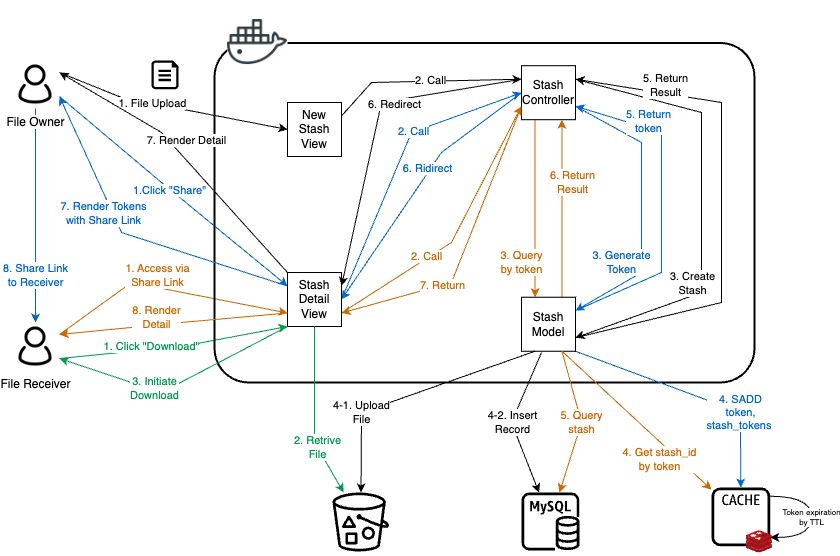

The diagram above was exported from draw.io. Its source (the exported page's mxGraphModel, read from the mxfile embedded in the PNG):
<mxGraphModel dx="900" dy="843" grid="1" gridSize="10" guides="1" tooltips="1" connect="1" arrows="1" fold="1" page="1" pageScale="1" pageWidth="1169" pageHeight="827" background="none" math="0" shadow="0">
  <root>
    <mxCell id="0" />
    <mxCell id="1" parent="0" />
    <mxCell id="5rFeYapUfcz5BnAI7AdN-18" value="" style="sketch=0;outlineConnect=0;fontColor=#232F3E;gradientColor=none;fillColor=#000000;strokeColor=none;dashed=0;verticalLabelPosition=bottom;verticalAlign=top;align=center;html=1;fontSize=12;fontStyle=0;aspect=fixed;pointerEvents=1;shape=mxgraph.aws4.rds_mysql_instance;" parent="1" vertex="1">
      <mxGeometry x="730" y="670" width="58" height="58" as="geometry" />
    </mxCell>
    <mxCell id="5rFeYapUfcz5BnAI7AdN-19" value="" style="sketch=0;outlineConnect=0;fontColor=#232F3E;gradientColor=none;fillColor=#000000;strokeColor=none;dashed=0;verticalLabelPosition=bottom;verticalAlign=top;align=center;html=1;fontSize=12;fontStyle=0;aspect=fixed;pointerEvents=1;shape=mxgraph.aws4.bucket_with_objects;" parent="1" vertex="1">
      <mxGeometry x="541" y="670" width="56.73" height="59" as="geometry" />
    </mxCell>
    <mxCell id="5rFeYapUfcz5BnAI7AdN-20" value="" style="group" parent="1" connectable="0" vertex="1">
      <mxGeometry x="920" y="665" width="61" height="69" as="geometry" />
    </mxCell>
    <mxCell id="5rFeYapUfcz5BnAI7AdN-17" value="" style="sketch=0;outlineConnect=0;fontColor=#232F3E;gradientColor=none;fillColor=#000000;strokeColor=none;dashed=0;verticalLabelPosition=bottom;verticalAlign=top;align=center;html=1;fontSize=12;fontStyle=0;aspect=fixed;pointerEvents=1;shape=mxgraph.aws4.cache_node;" parent="5rFeYapUfcz5BnAI7AdN-20" vertex="1">
      <mxGeometry width="58.74074074074074" height="58.74074074074074" as="geometry" />
    </mxCell>
    <mxCell id="5rFeYapUfcz5BnAI7AdN-16" value="" style="image;sketch=0;aspect=fixed;html=1;points=[];align=center;fontSize=12;image=img/lib/mscae/Cache_Redis_Product.svg;" parent="5rFeYapUfcz5BnAI7AdN-20" vertex="1">
      <mxGeometry x="34.641975308641975" y="43.32151898734179" width="26.358024691358025" height="22.14074074074074" as="geometry" />
    </mxCell>
    <mxCell id="5rFeYapUfcz5BnAI7AdN-76" value="&lt;font color=&quot;#000000&quot; style=&quot;font-size: 8px;&quot;&gt;Token expiration&lt;br style=&quot;font-size: 8px;&quot;&gt;by TTL&lt;/font&gt;" style="edgeStyle=orthogonalEdgeStyle;shape=connector;rounded=0;orthogonalLoop=1;jettySize=auto;html=1;labelBackgroundColor=default;strokeColor=#000000;align=center;verticalAlign=middle;fontFamily=Helvetica;fontSize=8;fontColor=#CC6600;endArrow=classic;curved=1;" parent="5rFeYapUfcz5BnAI7AdN-20" source="5rFeYapUfcz5BnAI7AdN-17" target="5rFeYapUfcz5BnAI7AdN-17" edge="1">
      <mxGeometry x="0.0102" relative="1" as="geometry">
        <Array as="points">
          <mxPoint x="100" y="50" />
        </Array>
        <mxPoint as="offset" />
      </mxGeometry>
    </mxCell>
    <mxCell id="5rFeYapUfcz5BnAI7AdN-31" value="1. File Upload" style="rounded=0;orthogonalLoop=1;jettySize=auto;html=1;exitX=1;exitY=0.25;exitDx=0;exitDy=0;entryX=0;entryY=0.5;entryDx=0;entryDy=0;" parent="1" source="5rFeYapUfcz5BnAI7AdN-21" target="5rFeYapUfcz5BnAI7AdN-30" edge="1">
      <mxGeometry x="-0.168" relative="1" as="geometry">
        <Array as="points">
          <mxPoint x="330" y="275" />
        </Array>
        <mxPoint as="offset" />
      </mxGeometry>
    </mxCell>
    <mxCell id="5rFeYapUfcz5BnAI7AdN-51" style="rounded=0;orthogonalLoop=1;jettySize=auto;html=1;exitX=1;exitY=0.75;exitDx=0;exitDy=0;entryX=0;entryY=0.25;entryDx=0;entryDy=0;fontColor=#0066CC;strokeColor=#0066CC;" parent="1" source="5rFeYapUfcz5BnAI7AdN-21" target="5rFeYapUfcz5BnAI7AdN-44" edge="1">
      <mxGeometry relative="1" as="geometry">
        <Array as="points">
          <mxPoint x="370" y="360" />
        </Array>
      </mxGeometry>
    </mxCell>
    <mxCell id="5rFeYapUfcz5BnAI7AdN-52" value="1.Click &quot;Share&quot;" style="edgeLabel;html=1;align=center;verticalAlign=middle;resizable=0;points=[];fontColor=#0066CC;" parent="5rFeYapUfcz5BnAI7AdN-51" connectable="0" vertex="1">
      <mxGeometry x="0.1428" y="-2" relative="1" as="geometry">
        <mxPoint x="-19" y="-17" as="offset" />
      </mxGeometry>
    </mxCell>
    <mxCell id="5rFeYapUfcz5BnAI7AdN-61" value="8. Share Link&lt;br&gt;to Receiver" style="edgeStyle=none;shape=connector;rounded=0;orthogonalLoop=1;jettySize=auto;html=1;exitX=0.5;exitY=1;exitDx=0;exitDy=0;entryX=0.5;entryY=0;entryDx=0;entryDy=0;labelBackgroundColor=default;strokeColor=#0066CC;align=center;verticalAlign=middle;fontFamily=Helvetica;fontSize=11;fontColor=#0066CC;endArrow=classic;" parent="1" source="5rFeYapUfcz5BnAI7AdN-21" target="5rFeYapUfcz5BnAI7AdN-22" edge="1">
      <mxGeometry x="0.5652" relative="1" as="geometry">
        <mxPoint as="offset" />
      </mxGeometry>
    </mxCell>
    <mxCell id="5rFeYapUfcz5BnAI7AdN-21" value="File Owner" style="shape=image;html=1;verticalAlign=top;verticalLabelPosition=bottom;labelBackgroundColor=#ffffff;imageAspect=0;aspect=fixed;image=https://cdn0.iconfinder.com/data/icons/eon-social-media-contact-info-2/32/user_people_person_users_man-128.png" parent="1" vertex="1">
      <mxGeometry x="220" y="238" width="48" height="48" as="geometry" />
    </mxCell>
    <mxCell id="5rFeYapUfcz5BnAI7AdN-62" style="edgeStyle=none;shape=connector;rounded=0;orthogonalLoop=1;jettySize=auto;html=1;exitX=1;exitY=0.25;exitDx=0;exitDy=0;entryX=0;entryY=0.75;entryDx=0;entryDy=0;labelBackgroundColor=default;strokeColor=#CC6600;align=center;verticalAlign=middle;fontFamily=Helvetica;fontSize=11;fontColor=#CC6600;endArrow=classic;" parent="1" source="5rFeYapUfcz5BnAI7AdN-22" target="5rFeYapUfcz5BnAI7AdN-44" edge="1">
      <mxGeometry relative="1" as="geometry">
        <Array as="points">
          <mxPoint x="340" y="460" />
        </Array>
      </mxGeometry>
    </mxCell>
    <mxCell id="5rFeYapUfcz5BnAI7AdN-63" value="1. Access via&lt;br&gt;Share Link" style="edgeLabel;html=1;align=center;verticalAlign=middle;resizable=0;points=[];fontSize=11;fontFamily=Helvetica;fontColor=#CC6600;" parent="5rFeYapUfcz5BnAI7AdN-62" connectable="0" vertex="1">
      <mxGeometry x="-0.3851" y="-1" relative="1" as="geometry">
        <mxPoint x="35" y="-16" as="offset" />
      </mxGeometry>
    </mxCell>
    <mxCell id="5rFeYapUfcz5BnAI7AdN-77" value="1. Click &quot;Download&quot;" style="shape=connector;rounded=0;orthogonalLoop=1;jettySize=auto;html=1;exitX=1;exitY=0.75;exitDx=0;exitDy=0;entryX=0;entryY=1;entryDx=0;entryDy=0;labelBackgroundColor=default;strokeColor=#00994D;align=center;verticalAlign=middle;fontFamily=Helvetica;fontSize=11;fontColor=#00994D;endArrow=classic;" parent="1" source="5rFeYapUfcz5BnAI7AdN-22" target="5rFeYapUfcz5BnAI7AdN-44" edge="1">
      <mxGeometry x="-0.1952" y="3" relative="1" as="geometry">
        <Array as="points">
          <mxPoint x="390" y="524" />
        </Array>
        <mxPoint as="offset" />
      </mxGeometry>
    </mxCell>
    <mxCell id="5rFeYapUfcz5BnAI7AdN-22" value="File Receiver" style="shape=image;html=1;verticalAlign=top;verticalLabelPosition=bottom;labelBackgroundColor=#ffffff;imageAspect=0;aspect=fixed;image=https://cdn0.iconfinder.com/data/icons/eon-social-media-contact-info-2/32/user_people_person_users_man-128.png" parent="1" vertex="1">
      <mxGeometry x="220" y="500" width="48" height="48" as="geometry" />
    </mxCell>
    <mxCell id="5rFeYapUfcz5BnAI7AdN-26" value="" style="group" parent="1" connectable="0" vertex="1">
      <mxGeometry x="423" y="178" width="540" height="382" as="geometry" />
    </mxCell>
    <mxCell id="5rFeYapUfcz5BnAI7AdN-24" value="" style="rounded=1;arcSize=10;dashed=0;fillColor=none;gradientColor=none;strokeWidth=2;" parent="5rFeYapUfcz5BnAI7AdN-26" vertex="1">
      <mxGeometry y="42.45" width="540" height="339.55" as="geometry" />
    </mxCell>
    <mxCell id="5rFeYapUfcz5BnAI7AdN-23" value="" style="shape=image;html=1;verticalAlign=top;verticalLabelPosition=bottom;labelBackgroundColor=#ffffff;imageAspect=0;aspect=fixed;image=https://cdn0.iconfinder.com/data/icons/social-media-2104/24/social_media_social_media_logo_docker-128.png;imageBackground=default;" parent="5rFeYapUfcz5BnAI7AdN-26" vertex="1">
      <mxGeometry x="13" y="11.575757575757574" width="60" height="60" as="geometry" />
    </mxCell>
    <mxCell id="5rFeYapUfcz5BnAI7AdN-34" style="rounded=0;orthogonalLoop=1;jettySize=auto;html=1;exitX=1;exitY=0.25;exitDx=0;exitDy=0;entryX=0;entryY=0.25;entryDx=0;entryDy=0;" parent="5rFeYapUfcz5BnAI7AdN-26" source="5rFeYapUfcz5BnAI7AdN-30" target="5rFeYapUfcz5BnAI7AdN-32" edge="1">
      <mxGeometry relative="1" as="geometry">
        <Array as="points">
          <mxPoint x="157" y="82" />
        </Array>
      </mxGeometry>
    </mxCell>
    <mxCell id="5rFeYapUfcz5BnAI7AdN-41" value="2. Call" style="edgeLabel;html=1;align=center;verticalAlign=middle;resizable=0;points=[];" parent="5rFeYapUfcz5BnAI7AdN-34" connectable="0" vertex="1">
      <mxGeometry x="0.2174" y="2" relative="1" as="geometry">
        <mxPoint x="-15" y="1" as="offset" />
      </mxGeometry>
    </mxCell>
    <mxCell id="5rFeYapUfcz5BnAI7AdN-30" value="New Stash View" style="whiteSpace=wrap;html=1;aspect=fixed;" parent="5rFeYapUfcz5BnAI7AdN-26" vertex="1">
      <mxGeometry x="73" y="102.00272727272727" width="54" height="54" as="geometry" />
    </mxCell>
    <mxCell id="5rFeYapUfcz5BnAI7AdN-35" style="rounded=0;orthogonalLoop=1;jettySize=auto;html=1;entryX=1;entryY=0.75;entryDx=0;entryDy=0;exitX=1;exitY=0.25;exitDx=0;exitDy=0;" parent="5rFeYapUfcz5BnAI7AdN-26" source="5rFeYapUfcz5BnAI7AdN-32" target="5rFeYapUfcz5BnAI7AdN-33" edge="1">
      <mxGeometry relative="1" as="geometry">
        <Array as="points">
          <mxPoint x="487" y="112" />
          <mxPoint x="487" y="202" />
          <mxPoint x="487" y="292" />
        </Array>
      </mxGeometry>
    </mxCell>
    <mxCell id="5rFeYapUfcz5BnAI7AdN-36" value="3. Create&lt;br&gt;Stash" style="edgeLabel;html=1;align=center;verticalAlign=middle;resizable=0;points=[];" parent="5rFeYapUfcz5BnAI7AdN-35" connectable="0" vertex="1">
      <mxGeometry x="-0.0747" y="1" relative="1" as="geometry">
        <mxPoint x="-11" y="95" as="offset" />
      </mxGeometry>
    </mxCell>
    <mxCell id="5rFeYapUfcz5BnAI7AdN-56" value="3. Generate&lt;br&gt;Token" style="edgeStyle=none;shape=connector;rounded=0;orthogonalLoop=1;jettySize=auto;html=1;exitX=1;exitY=0.75;exitDx=0;exitDy=0;entryX=1;entryY=0.25;entryDx=0;entryDy=0;labelBackgroundColor=default;strokeColor=#0066CC;align=center;verticalAlign=middle;fontFamily=Helvetica;fontSize=11;fontColor=#0066CC;endArrow=classic;" parent="5rFeYapUfcz5BnAI7AdN-26" source="5rFeYapUfcz5BnAI7AdN-32" target="5rFeYapUfcz5BnAI7AdN-33" edge="1">
      <mxGeometry x="0.5456" y="-19" relative="1" as="geometry">
        <Array as="points">
          <mxPoint x="427" y="142" />
          <mxPoint x="427" y="212" />
          <mxPoint x="427" y="272" />
        </Array>
        <mxPoint as="offset" />
      </mxGeometry>
    </mxCell>
    <mxCell id="5rFeYapUfcz5BnAI7AdN-59" value="6. Ridirect" style="edgeStyle=none;shape=connector;rounded=0;orthogonalLoop=1;jettySize=auto;html=1;exitX=0;exitY=0.5;exitDx=0;exitDy=0;entryX=1;entryY=0.5;entryDx=0;entryDy=0;labelBackgroundColor=default;strokeColor=#0066CC;align=center;verticalAlign=middle;fontFamily=Helvetica;fontSize=11;fontColor=#0066CC;endArrow=classic;" parent="5rFeYapUfcz5BnAI7AdN-26" source="5rFeYapUfcz5BnAI7AdN-32" target="5rFeYapUfcz5BnAI7AdN-44" edge="1">
      <mxGeometry x="-0.1288" y="-2" relative="1" as="geometry">
        <Array as="points">
          <mxPoint x="227" y="152" />
        </Array>
        <mxPoint as="offset" />
      </mxGeometry>
    </mxCell>
    <mxCell id="5rFeYapUfcz5BnAI7AdN-69" value="3. Query&lt;br&gt;by token" style="edgeStyle=none;shape=connector;rounded=0;orthogonalLoop=1;jettySize=auto;html=1;exitX=0.25;exitY=1;exitDx=0;exitDy=0;entryX=0.25;entryY=0;entryDx=0;entryDy=0;labelBackgroundColor=default;strokeColor=#CC6600;align=center;verticalAlign=middle;fontFamily=Helvetica;fontSize=11;fontColor=#CC6600;endArrow=classic;" parent="5rFeYapUfcz5BnAI7AdN-26" source="5rFeYapUfcz5BnAI7AdN-32" target="5rFeYapUfcz5BnAI7AdN-33" edge="1">
      <mxGeometry x="0.6088" y="-14" relative="1" as="geometry">
        <mxPoint as="offset" />
      </mxGeometry>
    </mxCell>
    <mxCell id="5rFeYapUfcz5BnAI7AdN-74" value="7. Return" style="edgeStyle=none;shape=connector;rounded=0;orthogonalLoop=1;jettySize=auto;html=1;exitX=0;exitY=0.75;exitDx=0;exitDy=0;entryX=1;entryY=0.75;entryDx=0;entryDy=0;labelBackgroundColor=default;strokeColor=#CC6600;align=center;verticalAlign=middle;fontFamily=Helvetica;fontSize=11;fontColor=#CC6600;endArrow=classic;" parent="5rFeYapUfcz5BnAI7AdN-26" source="5rFeYapUfcz5BnAI7AdN-32" target="5rFeYapUfcz5BnAI7AdN-44" edge="1">
      <mxGeometry x="0.3163" relative="1" as="geometry">
        <Array as="points">
          <mxPoint x="237" y="282" />
        </Array>
        <mxPoint x="1" as="offset" />
      </mxGeometry>
    </mxCell>
    <mxCell id="5rFeYapUfcz5BnAI7AdN-32" value="Stash Controller" style="whiteSpace=wrap;html=1;aspect=fixed;" parent="5rFeYapUfcz5BnAI7AdN-26" vertex="1">
      <mxGeometry x="307" y="65.20624242424242" width="54" height="54" as="geometry" />
    </mxCell>
    <mxCell id="5rFeYapUfcz5BnAI7AdN-58" value="5. Return&lt;br&gt;token" style="edgeStyle=none;shape=connector;rounded=0;orthogonalLoop=1;jettySize=auto;html=1;exitX=1;exitY=0.25;exitDx=0;exitDy=0;entryX=1;entryY=0.75;entryDx=0;entryDy=0;labelBackgroundColor=default;strokeColor=#0066CC;align=center;verticalAlign=middle;fontFamily=Helvetica;fontSize=11;fontColor=#0066CC;endArrow=classic;" parent="5rFeYapUfcz5BnAI7AdN-26" source="5rFeYapUfcz5BnAI7AdN-33" target="5rFeYapUfcz5BnAI7AdN-32" edge="1">
      <mxGeometry x="0.5415" y="-7" relative="1" as="geometry">
        <Array as="points">
          <mxPoint x="447" y="272" />
          <mxPoint x="447" y="211" />
          <mxPoint x="447" y="132" />
        </Array>
        <mxPoint as="offset" />
      </mxGeometry>
    </mxCell>
    <mxCell id="5rFeYapUfcz5BnAI7AdN-73" value="6. Return&lt;br&gt;Result" style="edgeStyle=none;shape=connector;rounded=0;orthogonalLoop=1;jettySize=auto;html=1;exitX=0.75;exitY=0;exitDx=0;exitDy=0;entryX=0.75;entryY=1;entryDx=0;entryDy=0;labelBackgroundColor=default;strokeColor=#CC6600;align=center;verticalAlign=middle;fontFamily=Helvetica;fontSize=11;fontColor=#CC6600;endArrow=classic;" parent="5rFeYapUfcz5BnAI7AdN-26" source="5rFeYapUfcz5BnAI7AdN-33" target="5rFeYapUfcz5BnAI7AdN-32" edge="1">
      <mxGeometry x="0.2925" y="-9" relative="1" as="geometry">
        <mxPoint x="1" as="offset" />
      </mxGeometry>
    </mxCell>
    <mxCell id="5rFeYapUfcz5BnAI7AdN-33" value="Stash Model" style="whiteSpace=wrap;html=1;aspect=fixed;" parent="5rFeYapUfcz5BnAI7AdN-26" vertex="1">
      <mxGeometry x="307" y="296.7213939393939" width="54" height="54" as="geometry" />
    </mxCell>
    <mxCell id="5rFeYapUfcz5BnAI7AdN-42" value="" style="rounded=0;orthogonalLoop=1;jettySize=auto;html=1;exitX=1;exitY=0.75;exitDx=0;exitDy=0;entryX=1;entryY=0.25;entryDx=0;entryDy=0;" parent="5rFeYapUfcz5BnAI7AdN-26" source="5rFeYapUfcz5BnAI7AdN-33" target="5rFeYapUfcz5BnAI7AdN-32" edge="1">
      <mxGeometry relative="1" as="geometry">
        <mxPoint x="201" y="268.55757575757576" as="sourcePoint" />
        <mxPoint x="201" y="166.6909090909091" as="targetPoint" />
        <Array as="points">
          <mxPoint x="507" y="302" />
          <mxPoint x="507" y="212" />
          <mxPoint x="507" y="102" />
        </Array>
      </mxGeometry>
    </mxCell>
    <mxCell id="5rFeYapUfcz5BnAI7AdN-43" value="5. Return&lt;br&gt;Result" style="edgeLabel;html=1;align=center;verticalAlign=middle;resizable=0;points=[];" parent="5rFeYapUfcz5BnAI7AdN-42" connectable="0" vertex="1">
      <mxGeometry x="0.4342" y="-3" relative="1" as="geometry">
        <mxPoint x="-50" y="-13" as="offset" />
      </mxGeometry>
    </mxCell>
    <mxCell id="5rFeYapUfcz5BnAI7AdN-55" value="2. Call" style="edgeStyle=none;shape=connector;rounded=0;orthogonalLoop=1;jettySize=auto;html=1;exitX=1;exitY=0.5;exitDx=0;exitDy=0;entryX=0;entryY=0.5;entryDx=0;entryDy=0;labelBackgroundColor=default;strokeColor=#0066CC;align=center;verticalAlign=middle;fontFamily=Helvetica;fontSize=11;fontColor=#0066CC;endArrow=classic;" parent="5rFeYapUfcz5BnAI7AdN-26" source="5rFeYapUfcz5BnAI7AdN-44" target="5rFeYapUfcz5BnAI7AdN-32" edge="1">
      <mxGeometry x="0.2287" relative="1" as="geometry">
        <mxPoint x="84" y="184.05454545454543" as="sourcePoint" />
        <mxPoint x="199" y="118.65151515151501" as="targetPoint" />
        <Array as="points">
          <mxPoint x="197" y="132" />
        </Array>
        <mxPoint as="offset" />
      </mxGeometry>
    </mxCell>
    <mxCell id="5rFeYapUfcz5BnAI7AdN-68" value="2. Call" style="edgeStyle=none;shape=connector;rounded=0;orthogonalLoop=1;jettySize=auto;html=1;entryX=0;entryY=0.75;entryDx=0;entryDy=0;labelBackgroundColor=default;strokeColor=#CC6600;align=center;verticalAlign=middle;fontFamily=Helvetica;fontSize=11;fontColor=#CC6600;endArrow=classic;exitX=1;exitY=0.75;exitDx=0;exitDy=0;" parent="5rFeYapUfcz5BnAI7AdN-26" source="5rFeYapUfcz5BnAI7AdN-44" target="5rFeYapUfcz5BnAI7AdN-32" edge="1">
      <mxGeometry x="-0.2898" y="2" relative="1" as="geometry">
        <Array as="points">
          <mxPoint x="237" y="242" />
        </Array>
        <mxPoint x="1" as="offset" />
      </mxGeometry>
    </mxCell>
    <mxCell id="5rFeYapUfcz5BnAI7AdN-44" value="Stash Detail View" style="whiteSpace=wrap;html=1;aspect=fixed;" parent="5rFeYapUfcz5BnAI7AdN-26" vertex="1">
      <mxGeometry x="73" y="271.9987878787879" width="54" height="54" as="geometry" />
    </mxCell>
    <mxCell id="5rFeYapUfcz5BnAI7AdN-45" style="rounded=0;orthogonalLoop=1;jettySize=auto;html=1;exitX=0;exitY=0.25;exitDx=0;exitDy=0;entryX=1;entryY=0.25;entryDx=0;entryDy=0;" parent="5rFeYapUfcz5BnAI7AdN-26" source="5rFeYapUfcz5BnAI7AdN-32" target="5rFeYapUfcz5BnAI7AdN-44" edge="1">
      <mxGeometry relative="1" as="geometry">
        <Array as="points">
          <mxPoint x="167" y="102" />
        </Array>
      </mxGeometry>
    </mxCell>
    <mxCell id="5rFeYapUfcz5BnAI7AdN-46" value="6. Redirect" style="edgeLabel;html=1;align=center;verticalAlign=middle;resizable=0;points=[];" parent="5rFeYapUfcz5BnAI7AdN-45" connectable="0" vertex="1">
      <mxGeometry x="-0.2836" y="-2" relative="1" as="geometry">
        <mxPoint x="-11" y="7" as="offset" />
      </mxGeometry>
    </mxCell>
    <mxCell id="5rFeYapUfcz5BnAI7AdN-28" value="" style="sketch=0;aspect=fixed;pointerEvents=1;shadow=0;dashed=0;html=1;strokeColor=none;labelPosition=center;verticalLabelPosition=bottom;verticalAlign=top;align=center;fillColor=#000000;shape=mxgraph.azure.file" parent="1" vertex="1">
      <mxGeometry x="360" y="238" width="27" height="28.72" as="geometry" />
    </mxCell>
    <mxCell id="5rFeYapUfcz5BnAI7AdN-37" style="rounded=0;orthogonalLoop=1;jettySize=auto;html=1;exitX=0.25;exitY=1;exitDx=0;exitDy=0;" parent="1" source="5rFeYapUfcz5BnAI7AdN-33" target="5rFeYapUfcz5BnAI7AdN-19" edge="1">
      <mxGeometry relative="1" as="geometry">
        <mxPoint x="688" y="494" as="sourcePoint" />
        <mxPoint x="805.5082725615316" y="597.1040326991501" as="targetPoint" />
        <Array as="points">
          <mxPoint x="570" y="590" />
        </Array>
      </mxGeometry>
    </mxCell>
    <mxCell id="5rFeYapUfcz5BnAI7AdN-38" value="4-1. Upload&lt;br&gt;File" style="edgeLabel;html=1;align=center;verticalAlign=middle;resizable=0;points=[];" parent="5rFeYapUfcz5BnAI7AdN-37" connectable="0" vertex="1">
      <mxGeometry x="0.1616" relative="1" as="geometry">
        <mxPoint x="-30" y="10" as="offset" />
      </mxGeometry>
    </mxCell>
    <mxCell id="5rFeYapUfcz5BnAI7AdN-39" style="rounded=0;orthogonalLoop=1;jettySize=auto;html=1;" parent="1" target="5rFeYapUfcz5BnAI7AdN-18" edge="1">
      <mxGeometry relative="1" as="geometry">
        <mxPoint x="750" y="530" as="sourcePoint" />
        <Array as="points">
          <mxPoint x="720" y="600" />
        </Array>
      </mxGeometry>
    </mxCell>
    <mxCell id="5rFeYapUfcz5BnAI7AdN-40" value="4-2. Insert&lt;br&gt;Record" style="edgeLabel;html=1;align=center;verticalAlign=middle;resizable=0;points=[];" parent="5rFeYapUfcz5BnAI7AdN-39" connectable="0" vertex="1">
      <mxGeometry x="0.1546" y="-1" relative="1" as="geometry">
        <mxPoint x="-3" y="-11" as="offset" />
      </mxGeometry>
    </mxCell>
    <mxCell id="5rFeYapUfcz5BnAI7AdN-47" style="rounded=0;orthogonalLoop=1;jettySize=auto;html=1;exitX=0;exitY=0;exitDx=0;exitDy=0;entryX=1;entryY=0.25;entryDx=0;entryDy=0;" parent="1" source="5rFeYapUfcz5BnAI7AdN-44" target="5rFeYapUfcz5BnAI7AdN-21" edge="1">
      <mxGeometry relative="1" as="geometry">
        <Array as="points">
          <mxPoint x="370" y="310" />
        </Array>
      </mxGeometry>
    </mxCell>
    <mxCell id="5rFeYapUfcz5BnAI7AdN-48" value="7. Render Detail" style="edgeLabel;html=1;align=center;verticalAlign=middle;resizable=0;points=[];" parent="5rFeYapUfcz5BnAI7AdN-47" connectable="0" vertex="1">
      <mxGeometry x="0.1075" y="1" relative="1" as="geometry">
        <mxPoint x="13" y="-7" as="offset" />
      </mxGeometry>
    </mxCell>
    <mxCell id="5rFeYapUfcz5BnAI7AdN-57" value="4. SADD&lt;br&gt;token, &lt;br&gt;stash_tokens&amp;nbsp;" style="edgeStyle=none;shape=connector;rounded=0;orthogonalLoop=1;jettySize=auto;html=1;exitX=1;exitY=1;exitDx=0;exitDy=0;labelBackgroundColor=default;strokeColor=#0066CC;align=center;verticalAlign=middle;fontFamily=Helvetica;fontSize=11;fontColor=#0066CC;endArrow=classic;" parent="1" source="5rFeYapUfcz5BnAI7AdN-33" target="5rFeYapUfcz5BnAI7AdN-17" edge="1">
      <mxGeometry x="0.4024" relative="1" as="geometry">
        <Array as="points">
          <mxPoint x="949" y="590" />
        </Array>
        <mxPoint as="offset" />
      </mxGeometry>
    </mxCell>
    <mxCell id="5rFeYapUfcz5BnAI7AdN-60" value="7. Render Tokens&lt;br&gt;with Share Link" style="edgeStyle=none;shape=connector;rounded=0;orthogonalLoop=1;jettySize=auto;html=1;exitX=0;exitY=0.25;exitDx=0;exitDy=0;entryX=1;entryY=0.75;entryDx=0;entryDy=0;labelBackgroundColor=default;strokeColor=#0066CC;align=center;verticalAlign=middle;fontFamily=Helvetica;fontSize=11;fontColor=#0066CC;endArrow=classic;" parent="1" source="5rFeYapUfcz5BnAI7AdN-44" target="5rFeYapUfcz5BnAI7AdN-21" edge="1">
      <mxGeometry x="0.2298" y="9" relative="1" as="geometry">
        <Array as="points">
          <mxPoint x="330" y="410" />
        </Array>
        <mxPoint as="offset" />
      </mxGeometry>
    </mxCell>
    <mxCell id="5rFeYapUfcz5BnAI7AdN-70" value="4. Get stash_id&lt;br&gt;by token" style="edgeStyle=none;shape=connector;rounded=0;orthogonalLoop=1;jettySize=auto;html=1;exitX=0.75;exitY=1;exitDx=0;exitDy=0;labelBackgroundColor=default;strokeColor=#CC6600;align=center;verticalAlign=middle;fontFamily=Helvetica;fontSize=11;fontColor=#CC6600;endArrow=classic;" parent="1" source="5rFeYapUfcz5BnAI7AdN-33" target="5rFeYapUfcz5BnAI7AdN-17" edge="1">
      <mxGeometry x="0.4229" y="-13" relative="1" as="geometry">
        <mxPoint as="offset" />
      </mxGeometry>
    </mxCell>
    <mxCell id="5rFeYapUfcz5BnAI7AdN-71" value="5. Query&lt;br&gt;stash" style="edgeStyle=none;shape=connector;rounded=0;orthogonalLoop=1;jettySize=auto;html=1;exitX=0.75;exitY=1;exitDx=0;exitDy=0;labelBackgroundColor=default;strokeColor=#CC6600;align=center;verticalAlign=middle;fontFamily=Helvetica;fontSize=11;fontColor=#CC6600;endArrow=classic;" parent="1" source="5rFeYapUfcz5BnAI7AdN-33" target="5rFeYapUfcz5BnAI7AdN-18" edge="1">
      <mxGeometry x="0.0032" relative="1" as="geometry">
        <Array as="points">
          <mxPoint x="790" y="600" />
        </Array>
        <mxPoint as="offset" />
      </mxGeometry>
    </mxCell>
    <mxCell id="5rFeYapUfcz5BnAI7AdN-75" value="8. Render&lt;br&gt;Detail" style="edgeStyle=none;shape=connector;rounded=0;orthogonalLoop=1;jettySize=auto;html=1;exitX=0;exitY=0.75;exitDx=0;exitDy=0;entryX=1;entryY=0.25;entryDx=0;entryDy=0;labelBackgroundColor=default;strokeColor=#CC6600;align=center;verticalAlign=middle;fontFamily=Helvetica;fontSize=11;fontColor=#CC6600;endArrow=classic;" parent="1" source="5rFeYapUfcz5BnAI7AdN-44" target="5rFeYapUfcz5BnAI7AdN-22" edge="1">
      <mxGeometry x="0.1458" y="-7" relative="1" as="geometry">
        <Array as="points">
          <mxPoint x="390" y="500" />
        </Array>
        <mxPoint as="offset" />
      </mxGeometry>
    </mxCell>
    <mxCell id="5rFeYapUfcz5BnAI7AdN-79" value="2. Retrive&lt;br&gt;File" style="edgeStyle=none;shape=connector;rounded=0;orthogonalLoop=1;jettySize=auto;html=1;exitX=0.5;exitY=1;exitDx=0;exitDy=0;labelBackgroundColor=default;strokeColor=#00994D;align=center;verticalAlign=middle;fontFamily=Helvetica;fontSize=11;fontColor=#00994D;endArrow=classic;" parent="1" source="5rFeYapUfcz5BnAI7AdN-44" target="5rFeYapUfcz5BnAI7AdN-19" edge="1">
      <mxGeometry x="0.4029" relative="1" as="geometry">
        <Array as="points">
          <mxPoint x="523" y="620" />
        </Array>
        <mxPoint as="offset" />
      </mxGeometry>
    </mxCell>
    <mxCell id="5rFeYapUfcz5BnAI7AdN-80" value="3. Initiate&lt;br&gt;Download" style="edgeStyle=none;shape=connector;rounded=0;orthogonalLoop=1;jettySize=auto;html=1;exitX=0;exitY=1;exitDx=0;exitDy=0;entryX=1;entryY=0.75;entryDx=0;entryDy=0;labelBackgroundColor=default;strokeColor=#00994D;align=center;verticalAlign=middle;fontFamily=Helvetica;fontSize=11;fontColor=#00994D;endArrow=classic;" parent="1" source="5rFeYapUfcz5BnAI7AdN-44" target="5rFeYapUfcz5BnAI7AdN-22" edge="1">
      <mxGeometry x="0.2007" y="-2" relative="1" as="geometry">
        <Array as="points">
          <mxPoint x="370" y="570" />
        </Array>
        <mxPoint as="offset" />
      </mxGeometry>
    </mxCell>
  </root>
</mxGraphModel>